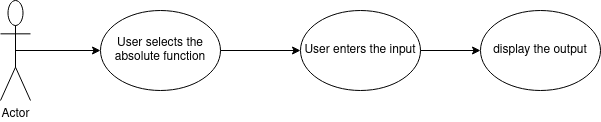

The diagram above was exported from draw.io. Its source (the exported page's mxGraphModel, read from the mxfile embedded in the PNG):
<mxGraphModel dx="1030" dy="624" grid="1" gridSize="10" guides="1" tooltips="1" connect="1" arrows="1" fold="1" page="1" pageScale="1" pageWidth="850" pageHeight="1100" math="0" shadow="0">
  <root>
    <mxCell id="0" />
    <mxCell id="1" parent="0" />
    <mxCell id="aQqJnhJOaX9xNPbharrj-1" value="Actor" style="shape=umlActor;verticalLabelPosition=bottom;verticalAlign=top;html=1;outlineConnect=0;" vertex="1" parent="1">
      <mxGeometry x="130" y="160" width="30" height="100" as="geometry" />
    </mxCell>
    <mxCell id="aQqJnhJOaX9xNPbharrj-2" value="" style="endArrow=classic;html=1;exitX=0.5;exitY=0.5;exitDx=0;exitDy=0;exitPerimeter=0;" edge="1" parent="1" source="aQqJnhJOaX9xNPbharrj-1" target="aQqJnhJOaX9xNPbharrj-3">
      <mxGeometry width="50" height="50" relative="1" as="geometry">
        <mxPoint x="400" y="350" as="sourcePoint" />
        <mxPoint x="210" y="214" as="targetPoint" />
      </mxGeometry>
    </mxCell>
    <mxCell id="aQqJnhJOaX9xNPbharrj-3" value="User selects the absolute function" style="ellipse;whiteSpace=wrap;html=1;" vertex="1" parent="1">
      <mxGeometry x="230" y="170" width="120" height="80" as="geometry" />
    </mxCell>
    <mxCell id="aQqJnhJOaX9xNPbharrj-4" value="" style="endArrow=classic;html=1;exitX=1;exitY=0.5;exitDx=0;exitDy=0;" edge="1" parent="1" source="aQqJnhJOaX9xNPbharrj-3">
      <mxGeometry width="50" height="50" relative="1" as="geometry">
        <mxPoint x="390" y="210" as="sourcePoint" />
        <mxPoint x="430" y="210" as="targetPoint" />
      </mxGeometry>
    </mxCell>
    <mxCell id="aQqJnhJOaX9xNPbharrj-5" value="User enters the input" style="ellipse;whiteSpace=wrap;html=1;" vertex="1" parent="1">
      <mxGeometry x="430" y="170" width="120" height="80" as="geometry" />
    </mxCell>
    <mxCell id="aQqJnhJOaX9xNPbharrj-6" value="" style="endArrow=classic;html=1;exitX=1;exitY=0.5;exitDx=0;exitDy=0;" edge="1" parent="1" source="aQqJnhJOaX9xNPbharrj-5" target="aQqJnhJOaX9xNPbharrj-7">
      <mxGeometry width="50" height="50" relative="1" as="geometry">
        <mxPoint x="400" y="350" as="sourcePoint" />
        <mxPoint x="620" y="210" as="targetPoint" />
      </mxGeometry>
    </mxCell>
    <mxCell id="aQqJnhJOaX9xNPbharrj-7" value="display the output" style="ellipse;whiteSpace=wrap;html=1;" vertex="1" parent="1">
      <mxGeometry x="610" y="170" width="120" height="80" as="geometry" />
    </mxCell>
  </root>
</mxGraphModel>